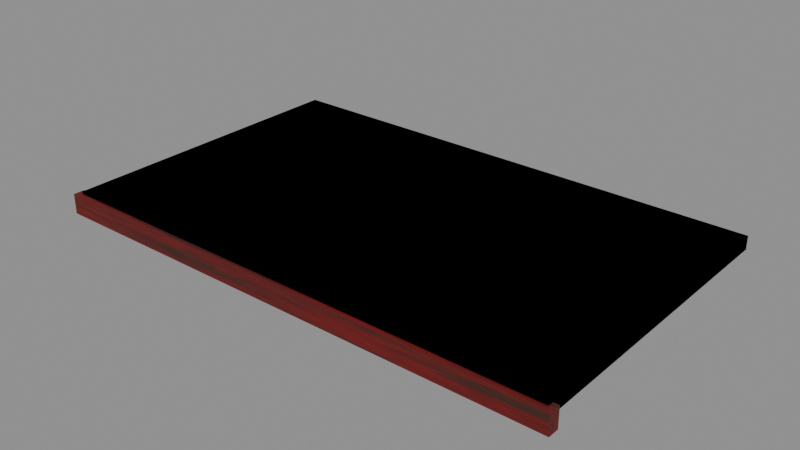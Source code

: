 # Source: roof_seg.blend  (saved by Blender 4.2.66; exported with 4.5.12 LTS)
import bpy
from mathutils import Matrix  # noqa: F401  (used for matrix-valued properties, if any)

bpy.ops.wm.read_factory_settings(use_empty=True)
scene = bpy.context.scene
scene.name = 'Scene'

# ---- images (referenced by path relative to the original .blend; pixels are not part of the script)
import os
ASSET_DIR = os.environ.get("B2B_ASSET_DIR", "")  # directory of the original .blend (textures are referenced by path, not embedded)
HERE = os.path.dirname(os.path.abspath(__file__))  # packed textures are extracted next to this script under _unpacked/

def load_image(name, relpath, width, height, colorspace="sRGB"):
    """Load a texture the original file referenced (path relative to the .blend, or extracted next to this script)."""
    p = next((c for c in (os.path.join(HERE, relpath), os.path.join(ASSET_DIR, relpath)) if relpath and os.path.exists(c)), "")
    if p:
        img = bpy.data.images.load(p, check_existing=True)
        img.name = name
    else:  # same state as the original file: an image datablock whose file is absent (Cycles renders it pink)
        img = bpy.data.images.new(name, width, height)
        img.source = "FILE"
        img.filepath = "//" + (relpath or name)
    img.colorspace_settings.name = colorspace
    return img
img_t_tile = load_image('t_tile', '_unpacked/t_tile.a1ecaf39.png', 512, 512, 'sRGB')
img_t_wood_red = load_image('t_wood_red', '_unpacked/t_wood_red.b32ce969.png', 512, 512, 'sRGB')

# ---- materials (node trees are filled in below, after node groups)
mat_m_tile = bpy.data.materials.new('M_Tile')
mat_m_tile.use_backface_culling = True
mat_m_woodred = bpy.data.materials.new('M_WoodRed')
mat_m_woodred.use_backface_culling = True
mat_m_col = bpy.data.materials.new('M_Col')
mat_m_col.use_backface_culling = True
mat_m_col.diffuse_color = (0.0, 0.0, 0.0, 1.0)

# ---- material node trees
mat_m_tile.use_nodes = True; mat_m_tile.node_tree.nodes.clear()
_N = mat_m_tile.node_tree.nodes; _L = mat_m_tile.node_tree.links
n0 = _N.new('ShaderNodeBsdfPrincipled'); n0.name = 'Principled BSDF'; n0.location = (10, 300)
n0.inputs[2].default_value = 0.85
n1 = _N.new('ShaderNodeOutputMaterial'); n1.name = 'Material Output'; n1.location = (300, 300)
n2 = _N.new('ShaderNodeTexImage'); n2.name = 'Image Texture'; n2.location = (-440, 210)
n2.label = 'BASE COLOR'
n2.image = img_t_tile
_L.new(n0.outputs[0], n1.inputs[0])
_L.new(n2.outputs[0], n0.inputs[0])
n1.is_active_output = True
mat_m_woodred.use_nodes = True; mat_m_woodred.node_tree.nodes.clear()
_N = mat_m_woodred.node_tree.nodes; _L = mat_m_woodred.node_tree.links
n0 = _N.new('ShaderNodeBsdfPrincipled'); n0.name = 'Principled BSDF'; n0.location = (10, 300)
n0.inputs[2].default_value = 0.62
n1 = _N.new('ShaderNodeOutputMaterial'); n1.name = 'Material Output'; n1.location = (300, 300)
n2 = _N.new('ShaderNodeTexImage'); n2.name = 'Image Texture'; n2.location = (-440, 210)
n2.label = 'BASE COLOR'
n2.image = img_t_wood_red
_L.new(n0.outputs[0], n1.inputs[0])
_L.new(n2.outputs[0], n0.inputs[0])
n1.is_active_output = True
mat_m_col.use_nodes = True; mat_m_col.node_tree.nodes.clear()
_N = mat_m_col.node_tree.nodes; _L = mat_m_col.node_tree.links
n0 = _N.new('ShaderNodeBsdfPrincipled'); n0.name = 'Principled BSDF'; n0.location = (10, 300)
n0.inputs[0].default_value = (0.0, 0.0, 0.0, 1.0)
n0.inputs[2].default_value = 1.0
n1 = _N.new('ShaderNodeOutputMaterial'); n1.name = 'Material Output'; n1.location = (300, 300)
_L.new(n0.outputs[0], n1.inputs[0])
n1.is_active_output = True

# ---- meshes
me_slab = bpy.data.meshes.new('Slab')
me_slab.from_pydata([(-2.3, -1.4, -0.06), (2.3, -1.4, -0.06), (2.3, -1.4, 0.06), (-2.3, -1.4, 0.06), (2.3, 1.4, -0.06), (-2.3, 1.4, -0.06), (-2.3, 1.4, 0.06), (2.3, 1.4, 0.06), (2.3, -1.4, -0.06), (2.3, 1.4, -0.06), (2.3, 1.4, 0.06), (2.3, -1.4, 0.06), (-2.3, 1.4, -0.06), (-2.3, -1.4, -0.06), (-2.3, -1.4, 0.06), (-2.3, 1.4, 0.06), (-2.3, -1.4, 0.06), (2.3, -1.4, 0.06), (2.3, 1.4, 0.06), (-2.3, 1.4, 0.06), (-2.3, 1.4, -0.06), (2.3, 1.4, -0.06), (2.3, -1.4, -0.06), (-2.3, -1.4, -0.06)], [], [(0, 1, 2), (0, 2, 3), (4, 5, 6), (4, 6, 7), (8, 9, 10), (8, 10, 11), (12, 13, 14), (12, 14, 15), (16, 17, 18), (16, 18, 19), (20, 21, 22), (20, 22, 23)])
_uv = me_slab.uv_layers.new(name='UVMap')
_uv.uv.foreach_set('vector', [0.0, 1.0, 2.0, 1.0, 2.0, -1.0, 0.0, 1.0, 2.0, -1.0, 0.0, -1.0, 0.0, 1.0, 2.0, 1.0, 2.0, -1.0, 0.0, 1.0, 2.0, -1.0, 0.0, -1.0, 0.0, 1.0, 2.0, 1.0, 2.0, -1.0, 0.0, 1.0, 2.0, -1.0, 0.0, -1.0, 0.0, 1.0, 2.0, 1.0, 2.0, -1.0, 0.0, 1.0, 2.0, -1.0, 0.0, -1.0, 0.0, 1.0, 2.0, 1.0, 2.0, -1.0, 0.0, 1.0, 2.0, -1.0, 0.0, -1.0, 0.0, 1.0, 2.0, 1.0, 2.0, -1.0, 0.0, 1.0, 2.0, -1.0, 0.0, -1.0])
me_slab.materials.append(mat_m_tile)
me_slab.update()
me_slab.normals_split_custom_set([tuple(v) for v in zip(*[iter([0.0, -1.0, 0.0, 0.0, -1.0, 0.0, 0.0, -1.0, 0.0, 0.0, -1.0, 0.0, 0.0, -1.0, 0.0, 0.0, -1.0, 0.0, 0.0, 1.0, 0.0, 0.0, 1.0, 0.0, 0.0, 1.0, 0.0, 0.0, 1.0, 0.0, 0.0, 1.0, 0.0, 0.0, 1.0, 0.0, 1.0, 0.0, 0.0, 1.0, 0.0, 0.0, 1.0, 0.0, 0.0, 1.0, 0.0, 0.0, 1.0, 0.0, 0.0, 1.0, 0.0, 0.0, -1.0, 0.0, 0.0, -1.0, 0.0, 0.0, -1.0, 0.0, 0.0, -1.0, 0.0, 0.0, -1.0, 0.0, 0.0, -1.0, 0.0, 0.0, 0.0, 0.0, 1.0, 0.0, 0.0, 1.0, 0.0, 0.0, 1.0, 0.0, 0.0, 1.0, 0.0, 0.0, 1.0, 0.0, 0.0, 1.0, 0.0, 0.0, -1.0, 0.0, 0.0, -1.0, 0.0, 0.0, -1.0, 0.0, 0.0, -1.0, 0.0, 0.0, -1.0, 0.0, 0.0, -1.0])] * 3)])
me_fascia = bpy.data.meshes.new('Fascia')
me_fascia.from_pydata([(-2.35, -0.05, -0.09), (2.35, -0.05, -0.09), (2.35, -0.05, 0.09), (-2.35, -0.05, 0.09), (2.35, 0.05, -0.09), (-2.35, 0.05, -0.09), (-2.35, 0.05, 0.09), (2.35, 0.05, 0.09), (2.35, -0.05, -0.09), (2.35, 0.05, -0.09), (2.35, 0.05, 0.09), (2.35, -0.05, 0.09), (-2.35, 0.05, -0.09), (-2.35, -0.05, -0.09), (-2.35, -0.05, 0.09), (-2.35, 0.05, 0.09), (-2.35, -0.05, 0.09), (2.35, -0.05, 0.09), (2.35, 0.05, 0.09), (-2.35, 0.05, 0.09), (-2.35, 0.05, -0.09), (2.35, 0.05, -0.09), (2.35, -0.05, -0.09), (-2.35, -0.05, -0.09)], [], [(0, 1, 2), (0, 2, 3), (4, 5, 6), (4, 6, 7), (8, 9, 10), (8, 10, 11), (12, 13, 14), (12, 14, 15), (16, 17, 18), (16, 18, 19), (20, 21, 22), (20, 22, 23)])
_uv = me_fascia.uv_layers.new(name='UVMap')
_uv.uv.foreach_set('vector', [0.0, 1.0, 1.0, 1.0, 1.0, 0.0, 0.0, 1.0, 1.0, 0.0, 0.0, 0.0, 0.0, 1.0, 1.0, 1.0, 1.0, 0.0, 0.0, 1.0, 1.0, 0.0, 0.0, 0.0, 0.0, 1.0, 1.0, 1.0, 1.0, 0.0, 0.0, 1.0, 1.0, 0.0, 0.0, 0.0, 0.0, 1.0, 1.0, 1.0, 1.0, 0.0, 0.0, 1.0, 1.0, 0.0, 0.0, 0.0, 0.0, 1.0, 1.0, 1.0, 1.0, 0.0, 0.0, 1.0, 1.0, 0.0, 0.0, 0.0, 0.0, 1.0, 1.0, 1.0, 1.0, 0.0, 0.0, 1.0, 1.0, 0.0, 0.0, 0.0])
me_fascia.materials.append(mat_m_woodred)
me_fascia.update()
me_fascia.normals_split_custom_set([tuple(v) for v in zip(*[iter([0.0, -1.0, 0.0, 0.0, -1.0, 0.0, 0.0, -1.0, 0.0, 0.0, -1.0, 0.0, 0.0, -1.0, 0.0, 0.0, -1.0, 0.0, 0.0, 1.0, 0.0, 0.0, 1.0, 0.0, 0.0, 1.0, 0.0, 0.0, 1.0, 0.0, 0.0, 1.0, 0.0, 0.0, 1.0, 0.0, 1.0, 0.0, 0.0, 1.0, 0.0, 0.0, 1.0, 0.0, 0.0, 1.0, 0.0, 0.0, 1.0, 0.0, 0.0, 1.0, 0.0, 0.0, -1.0, 0.0, 0.0, -1.0, 0.0, 0.0, -1.0, 0.0, 0.0, -1.0, 0.0, 0.0, -1.0, 0.0, 0.0, -1.0, 0.0, 0.0, 0.0, 0.0, 1.0, 0.0, 0.0, 1.0, 0.0, 0.0, 1.0, 0.0, 0.0, 1.0, 0.0, 0.0, 1.0, 0.0, 0.0, 1.0, 0.0, 0.0, -1.0, 0.0, 0.0, -1.0, 0.0, 0.0, -1.0, 0.0, 0.0, -1.0, 0.0, 0.0, -1.0, 0.0, 0.0, -1.0])] * 3)])
me_sm_roofseg_colonly = bpy.data.meshes.new('SM_RoofSeg-colonly')
me_sm_roofseg_colonly.from_pydata([(-2.3, -1.4, -0.06), (2.3, -1.4, -0.06), (2.3, -1.4, 0.06), (-2.3, -1.4, 0.06), (2.3, 1.4, -0.06), (-2.3, 1.4, -0.06), (-2.3, 1.4, 0.06), (2.3, 1.4, 0.06), (2.3, -1.4, -0.06), (2.3, 1.4, -0.06), (2.3, 1.4, 0.06), (2.3, -1.4, 0.06), (-2.3, 1.4, -0.06), (-2.3, -1.4, -0.06), (-2.3, -1.4, 0.06), (-2.3, 1.4, 0.06), (-2.3, -1.4, 0.06), (2.3, -1.4, 0.06), (2.3, 1.4, 0.06), (-2.3, 1.4, 0.06), (-2.3, 1.4, -0.06), (2.3, 1.4, -0.06), (2.3, -1.4, -0.06), (-2.3, -1.4, -0.06)], [], [(0, 1, 2), (0, 2, 3), (4, 5, 6), (4, 6, 7), (8, 9, 10), (8, 10, 11), (12, 13, 14), (12, 14, 15), (16, 17, 18), (16, 18, 19), (20, 21, 22), (20, 22, 23)])
_uv = me_sm_roofseg_colonly.uv_layers.new(name='UVMap')
_uv.uv.foreach_set('vector', [0.0, 1.0, 1.0, 1.0, 1.0, 0.0, 0.0, 1.0, 1.0, 0.0, 0.0, 0.0, 0.0, 1.0, 1.0, 1.0, 1.0, 0.0, 0.0, 1.0, 1.0, 0.0, 0.0, 0.0, 0.0, 1.0, 1.0, 1.0, 1.0, 0.0, 0.0, 1.0, 1.0, 0.0, 0.0, 0.0, 0.0, 1.0, 1.0, 1.0, 1.0, 0.0, 0.0, 1.0, 1.0, 0.0, 0.0, 0.0, 0.0, 1.0, 1.0, 1.0, 1.0, 0.0, 0.0, 1.0, 1.0, 0.0, 0.0, 0.0, 0.0, 1.0, 1.0, 1.0, 1.0, 0.0, 0.0, 1.0, 1.0, 0.0, 0.0, 0.0])
me_sm_roofseg_colonly.materials.append(mat_m_col)
me_sm_roofseg_colonly.update()
me_sm_roofseg_colonly.normals_split_custom_set([tuple(v) for v in zip(*[iter([0.0, -1.0, 0.0, 0.0, -1.0, 0.0, 0.0, -1.0, 0.0, 0.0, -1.0, 0.0, 0.0, -1.0, 0.0, 0.0, -1.0, 0.0, 0.0, 1.0, 0.0, 0.0, 1.0, 0.0, 0.0, 1.0, 0.0, 0.0, 1.0, 0.0, 0.0, 1.0, 0.0, 0.0, 1.0, 0.0, 1.0, 0.0, 0.0, 1.0, 0.0, 0.0, 1.0, 0.0, 0.0, 1.0, 0.0, 0.0, 1.0, 0.0, 0.0, 1.0, 0.0, 0.0, -1.0, 0.0, 0.0, -1.0, 0.0, 0.0, -1.0, 0.0, 0.0, -1.0, 0.0, 0.0, -1.0, 0.0, 0.0, -1.0, 0.0, 0.0, 0.0, 0.0, 1.0, 0.0, 0.0, 1.0, 0.0, 0.0, 1.0, 0.0, 0.0, 1.0, 0.0, 0.0, 1.0, 0.0, 0.0, 1.0, 0.0, 0.0, -1.0, 0.0, 0.0, -1.0, 0.0, 0.0, -1.0, 0.0, 0.0, -1.0, 0.0, 0.0, -1.0, 0.0, 0.0, -1.0])] * 3)])

# ---- objects
ob_roof_seg = bpy.data.objects.new('roof_seg', None)
ob_slab = bpy.data.objects.new('Slab', me_slab)
ob_fascia = bpy.data.objects.new('Fascia', me_fascia)
ob_sm_roofseg_colonly = bpy.data.objects.new('SM_RoofSeg-colonly', me_sm_roofseg_colonly)

# ---- transforms, parenting, visibility, modifiers, constraints
ob_roof_seg.location = (0.0, 0.0, 0.0)
ob_roof_seg.rotation_mode = 'QUATERNION'
ob_roof_seg.rotation_quaternion = (1.0, 0.0, 0.0, 0.0)
ob_roof_seg.empty_display_size = 0.001
ob_slab.parent = ob_roof_seg
ob_slab.location = (0.0, 0.0, 0.0)
ob_slab.rotation_mode = 'QUATERNION'
ob_slab.rotation_quaternion = (1.0, 0.0, 0.0, 0.0)
ob_fascia.parent = ob_roof_seg
ob_fascia.location = (0.0, -1.4, -0.05)
ob_fascia.rotation_mode = 'QUATERNION'
ob_fascia.rotation_quaternion = (1.0, 0.0, 0.0, 0.0)
ob_sm_roofseg_colonly.parent = ob_roof_seg
ob_sm_roofseg_colonly.location = (0.0, 0.0, 0.0)
ob_sm_roofseg_colonly.rotation_mode = 'QUATERNION'
ob_sm_roofseg_colonly.rotation_quaternion = (1.0, 0.0, 0.0, 0.0)

# ---- collection membership
scene.collection.objects.link(ob_roof_seg)
scene.collection.objects.link(ob_slab)
scene.collection.objects.link(ob_fascia)
scene.collection.objects.link(ob_sm_roofseg_colonly)

# ---- scene / render settings (as saved in the file)
scene.frame_start = 1; scene.frame_end = 250; scene.frame_set(1)
scene.render.engine = 'BLENDER_EEVEE_NEXT'
bpy.context.view_layer.update()

# ---- added for rendering (the .blend has no active camera and no usable light): camera, sun + grey world if the file has none
cam_auto = bpy.data.cameras.new('AutoCamera')
cam_auto.lens = 50.0
cam_auto.sensor_width = 36.0
cam_auto.clip_end = 1000.0
ob_auto_camera = bpy.data.objects.new('AutoCamera', cam_auto)
scene.collection.objects.link(ob_auto_camera)
ob_auto_camera.location = (5.08895, -6.13173, 4.03116)
ob_auto_camera.rotation_euler = (1.09748, -7.21219e-08, 0.694738)
scene.camera = ob_auto_camera
light_auto_sun = bpy.data.lights.new('AutoSun', 'SUN')
light_auto_sun.energy = 3.0
light_auto_sun.angle = 0.0523599
ob_auto_sun = bpy.data.objects.new('AutoSun', light_auto_sun)
scene.collection.objects.link(ob_auto_sun)
ob_auto_sun.rotation_euler = (0.872665, 0.174533, 0.523599)
if scene.world is None:
    world_auto = bpy.data.worlds.new('AutoWorld')
    world_auto.color = (0.3, 0.3, 0.3)
    scene.world = world_auto
bpy.context.view_layer.update()
